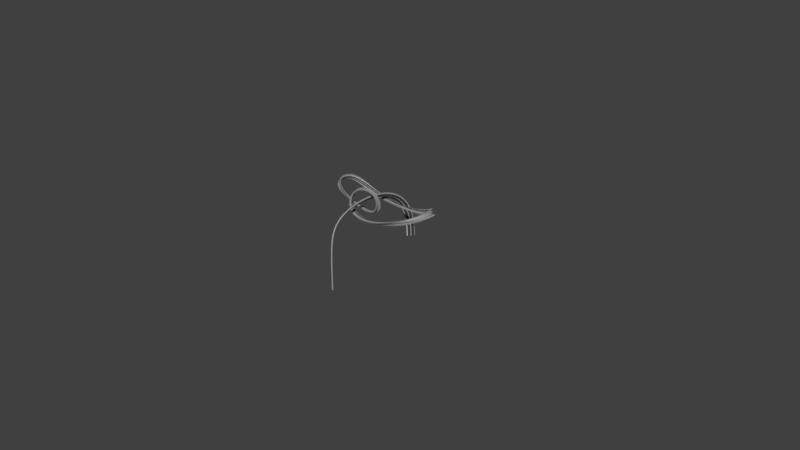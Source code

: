 # Source: Track.blend  (saved by Blender 2.79.0; exported with 4.5.12 LTS)
import bpy
from mathutils import Matrix  # noqa: F401  (used for matrix-valued properties, if any)

bpy.ops.wm.read_factory_settings(use_empty=True)
scene = bpy.context.scene
scene.name = 'Scene'

# ---- collections
col_collection_1 = bpy.data.collections.new('Collection 1'); scene.collection.children.link(col_collection_1)

# ---- materials (node trees are filled in below, after node groups)
mat_grid = bpy.data.materials.new('Grid')
mat_grid.alpha_threshold = 0.0
mat_grid.roughness = 0.5
mat_trackmaterial = bpy.data.materials.new('TrackMaterial')
mat_trackmaterial.alpha_threshold = 0.0
mat_trackmaterial.roughness = 0.5
mat_guardmaterial = bpy.data.materials.new('GuardMaterial')
mat_guardmaterial.alpha_threshold = 0.0
mat_guardmaterial.diffuse_color = (0.3108, 0.3108, 0.3108, 1.0)
mat_guardmaterial.roughness = 0.5
mat_guardmaterial.line_color = (0.0, 0.0, 0.0, 1.0)

# ---- node groups
ng_auto_smooth = bpy.data.node_groups.new('Auto Smooth', 'GeometryNodeTree')
_s = ng_auto_smooth.interface.new_socket(name='Geometry', in_out='OUTPUT', socket_type='NodeSocketGeometry')
_s = ng_auto_smooth.interface.new_socket(name='Geometry', in_out='INPUT', socket_type='NodeSocketGeometry')
_s = ng_auto_smooth.interface.new_socket(name='Angle', in_out='INPUT', socket_type='NodeSocketFloat')
_s.subtype = 'ANGLE'
_s.min_value = 0.0
_s.max_value = 3.142
ng_auto_smooth.is_modifier = True
_N = ng_auto_smooth.nodes; _L = ng_auto_smooth.links
n0 = _N.new('NodeGroupOutput'); n0.name = 'Group Output'; n0.location = (480, -100)
n1 = _N.new('NodeGroupInput'); n1.name = 'Group Input'; n1.location = (-420, -300)
n2 = _N.new('NodeGroupInput'); n2.name = 'Group Input.001'; n2.location = (-60, -100)
n3 = _N.new('GeometryNodeSetShadeSmooth'); n3.name = 'Set Shade Smooth'; n3.location = (120, -100)
n3.domain = 'EDGE'
n4 = _N.new('GeometryNodeSetShadeSmooth'); n4.name = 'Set Shade Smooth.001'; n4.location = (300, -100)
n5 = _N.new('GeometryNodeInputMeshEdgeAngle'); n5.name = 'Edge Angle'; n5.location = (-420, -220)
n6 = _N.new('GeometryNodeInputEdgeSmooth'); n6.name = 'Is Edge Smooth'; n6.location = (-60, -160)
n7 = _N.new('GeometryNodeInputShadeSmooth'); n7.name = 'Is Face Smooth'; n7.location = (-240, -340)
n8 = _N.new('FunctionNodeBooleanMath'); n8.name = 'Boolean Math'; n8.location = (-60, -220)
n9 = _N.new('FunctionNodeCompare'); n9.name = 'Compare'; n9.location = (-240, -180)
n9.operation = 'LESS_EQUAL'
_L.new(n5.outputs[0], n9.inputs[0])
_L.new(n4.outputs[0], n0.inputs[0])
_L.new(n1.outputs[1], n9.inputs[1])
_L.new(n9.outputs[0], n8.inputs[0])
_L.new(n7.outputs[0], n8.inputs[1])
_L.new(n2.outputs[0], n3.inputs[0])
_L.new(n6.outputs[0], n3.inputs[1])
_L.new(n3.outputs[0], n4.inputs[0])
_L.new(n8.outputs[0], n3.inputs[2])
n0.is_active_output = True

# ---- material node trees
mat_grid.use_nodes = True; mat_grid.node_tree.nodes.clear()
_N = mat_grid.node_tree.nodes; _L = mat_grid.node_tree.links
n0 = _N.new('ShaderNodeOutputMaterial'); n0.name = 'Material Output'; n0.location = (300, 300)
n1 = _N.new('ShaderNodeBsdfDiffuse'); n1.name = 'Diffuse BSDF'; n1.location = (10, 300)
_L.new(n1.outputs[0], n0.inputs[0])
n0.is_active_output = True
mat_trackmaterial.use_nodes = True; mat_trackmaterial.node_tree.nodes.clear()
_N = mat_trackmaterial.node_tree.nodes; _L = mat_trackmaterial.node_tree.links
n0 = _N.new('ShaderNodeOutputMaterial'); n0.name = 'Material Output'; n0.location = (300, 300)
n1 = _N.new('ShaderNodeBsdfDiffuse'); n1.name = 'Diffuse BSDF'; n1.location = (10, 300)
n1.inputs[0].default_value = (0.05222, 0.05222, 0.05222, 1.0)
_L.new(n1.outputs[0], n0.inputs[0])
n0.is_active_output = True

# ---- world
world_world = bpy.data.worlds.new('World'); scene.world = world_world
world_world.color = (0.05088, 0.05088, 0.05088)
world_world.use_sun_shadow = False
world_world.sun_shadow_jitter_overblur = 0.0
world_world.cycles.sampling_method = 'MANUAL'

# ---- meshes
me_cuguardbevel_003 = bpy.data.meshes.new('CUGuardBevel.003')
me_cuguardbevel_003.from_pydata([(2.448, -119.3, 30.69), (35.74, -119.3, 30.69), (2.448, -110.3, 34.9), (35.74, -110.3, 34.9), (2.448, -9.839, 57.08), (35.74, -9.839, 57.08), (2.448, -3.675, 57.08), (35.74, -3.675, 57.08), (2.448, 119.3, 30.69), (35.74, 119.3, 30.69), (2.448, 110.3, 34.9), (35.74, 110.3, 34.9), (2.448, 9.839, 57.08), (35.74, 9.839, 57.08), (2.448, 3.675, 57.08), (35.74, 3.675, 57.08), (2.448, -119.3, -53.55), (35.74, -119.3, -53.55), (2.448, -110.3, -57.76), (35.74, -110.3, -57.76), (2.448, 119.3, -53.55), (35.74, 119.3, -53.55), (2.448, 110.3, -57.76), (35.74, 110.3, -57.76), (2.448, -9.839, -84.01), (35.74, -9.839, -84.01), (2.448, -3.675, -84.01), (35.74, -3.675, -84.01), (2.448, 9.839, -84.01), (35.74, 9.839, -84.01), (2.448, 3.675, -84.01), (35.74, 3.675, -84.01)], [], [(0, 1, 3, 2), (4, 5, 7, 6), (8, 10, 11, 9), (12, 14, 15, 13), (16, 17, 19, 18), (20, 22, 23, 21), (24, 25, 27, 26), (28, 30, 31, 29)])
me_cuguardbevel_003.polygons.foreach_set('use_smooth', [True] * 8)
_uv = me_cuguardbevel_003.uv_layers.new(name='UVMap')
_uv.uv.foreach_set('vector', [0.01752, 0.9999, 0.01752, 0.0001395, 0.5, 0.0001394, 0.5, 0.9999, 0.01752, 0.9999, 0.01752, 0.0001395, 0.2588, 0.0001395, 0.2588, 0.9999, 0.9825, 0.9999, 0.5, 0.9999, 0.5, 0.0001394, 0.9825, 0.0001395, 0.9825, 0.9999, 0.7412, 0.9999, 0.7412, 0.0001395, 0.9825, 0.0001395, 0.01752, 0.9999, 0.01752, 0.0001395, 0.5, 0.0001394, 0.5, 0.9999, 0.9825, 0.9999, 0.5, 0.9999, 0.5, 0.0001394, 0.9825, 0.0001395, 0.01752, 0.9999, 0.01752, 0.0001395, 0.2588, 0.0001395, 0.2588, 0.9999, 0.9825, 0.9999, 0.7412, 0.9999, 0.7412, 0.0001395, 0.9825, 0.0001395])
me_cuguardbevel_003.materials.append(mat_grid)
me_cuguardbevel_003.use_remesh_preserve_volume = False
me_cuguardbevel_003.use_remesh_preserve_attributes = False
me_cuguardbevel_003.use_mirror_vertex_groups = False
me_cuguardbevel_003.auto_texspace = False
me_cuguardbevel_003.update()
me_cuguardbevel_004 = bpy.data.meshes.new('CUGuardBevel.004')
me_cuguardbevel_004.from_pydata([(-0.004011, -17.34, 1.632), (38.19, -17.34, 1.632), (-0.004011, -15.57, 1.632), (38.19, -15.57, 1.632), (-0.004011, -1.411, 1.632), (38.19, -1.411, 1.632), (-0.004011, -0.5271, 1.632), (38.19, -0.5271, 1.632), (6.361, -17.34, 1.632), (12.73, -17.34, 1.632), (19.09, -17.34, 1.632), (25.46, -17.34, 1.632), (31.82, -17.34, 1.632), (31.82, -15.57, 1.632), (25.46, -15.57, 1.632), (19.09, -15.57, 1.632), (12.73, -15.57, 1.632), (6.361, -15.57, 1.632), (6.361, -1.411, 1.632), (12.73, -1.411, 1.632), (19.09, -1.411, 1.632), (25.46, -1.411, 1.632), (31.82, -1.411, 1.632), (31.82, -0.5271, 1.632), (25.46, -0.5271, 1.632), (19.09, -0.5271, 1.632), (12.73, -0.5271, 1.632), (6.361, -0.5271, 1.632)], [], [(12, 1, 3, 13), (22, 5, 7, 23), (0, 8, 17, 2), (8, 9, 16, 17), (9, 10, 15, 16), (10, 11, 14, 15), (11, 12, 13, 14), (4, 18, 27, 6), (18, 19, 26, 27), (19, 20, 25, 26), (20, 21, 24, 25), (21, 22, 23, 24)])
me_cuguardbevel_004.polygons.foreach_set('use_smooth', [True] * 12)
_uv = me_cuguardbevel_004.uv_layers.new(name='UVMap')
_uv.uv.foreach_set('vector', [0.01752, 0.1668, 0.01752, 0.0001395, 0.5, 0.0001394, 0.5, 0.1668, 0.01752, 0.1668, 0.01752, 0.0001395, 0.2588, 0.0001395, 0.2588, 0.1668, 0.01752, 0.9999, 0.01752, 0.8333, 0.5, 0.8333, 0.5, 0.9999, 0.01752, 0.8333, 0.01752, 0.6667, 0.5, 0.6667, 0.5, 0.8333, 0.01752, 0.6667, 0.01752, 0.5, 0.5, 0.5, 0.5, 0.6667, 0.01752, 0.5, 0.01752, 0.3334, 0.5, 0.3334, 0.5, 0.5, 0.01752, 0.3334, 0.01752, 0.1668, 0.5, 0.1668, 0.5, 0.3334, 0.01752, 0.9999, 0.01752, 0.8333, 0.2588, 0.8333, 0.2588, 0.9999, 0.01752, 0.8333, 0.01752, 0.6667, 0.2588, 0.6667, 0.2588, 0.8333, 0.01752, 0.6667, 0.01752, 0.5, 0.2588, 0.5, 0.2588, 0.6667, 0.01752, 0.5, 0.01752, 0.3334, 0.2588, 0.3334, 0.2588, 0.5, 0.01752, 0.3334, 0.01752, 0.1668, 0.2588, 0.1668, 0.2588, 0.3334])
me_cuguardbevel_004.materials.append(mat_grid)
me_cuguardbevel_004.use_remesh_preserve_volume = False
me_cuguardbevel_004.use_remesh_preserve_attributes = False
me_cuguardbevel_004.use_mirror_vertex_groups = False
me_cuguardbevel_004.auto_texspace = False
me_cuguardbevel_004.update()
me_cuguardbevel_001 = bpy.data.meshes.new('CUGuardBevel.001')
me_cuguardbevel_001.from_pydata([(2.448, -136.2, -2.242), (2.448, -129.0, 10.6), (2.448, -134.8, -27.92), (2.448, -138.0, -14.97), (35.74, -126.7, -40.65), (35.74, -110.7, -53.49), (2.448, -56.4, -75.12), (2.448, -87.3, -65.98), (2.448, -110.7, -53.49), (2.448, -126.7, -40.65), (35.74, -87.3, -65.98), (35.74, -56.4, -75.12), (35.74, -138.0, -14.97), (35.74, -134.8, -27.92), (35.74, -129.0, 10.6), (35.74, -136.2, -2.242), (2.448, -116.6, 23.11), (2.448, -97.08, 34.71), (35.74, -97.08, 34.71), (35.74, -116.6, 23.11), (2.448, -70.99, 44.99), (2.448, -43.17, 51.79), (35.74, -43.17, 51.79), (35.74, -70.99, 44.99), (2.448, 129.0, 10.6), (2.448, 136.2, -2.242), (2.448, 138.0, -14.97), (2.448, 134.8, -27.92), (35.74, 110.7, -53.49), (35.74, 126.7, -40.65), (2.448, 87.3, -65.98), (2.448, 56.4, -75.12), (2.448, 126.7, -40.65), (2.448, 110.7, -53.49), (35.74, 56.4, -75.12), (35.74, 87.3, -65.98), (35.74, 134.8, -27.92), (35.74, 138.0, -14.97), (35.74, 136.2, -2.242), (35.74, 129.0, 10.6), (2.448, 97.08, 34.71), (2.448, 116.6, 23.11), (35.74, 116.6, 23.11), (35.74, 97.08, 34.71), (2.448, -14.56, 54.88), (2.448, 14.56, 54.88), (35.74, 14.56, 54.88), (35.74, -14.56, 54.88), (2.448, 19.02, -80.59), (2.448, -19.02, -80.59), (35.74, -19.02, -80.59), (35.74, 19.02, -80.59), (2.448, 43.17, 51.79), (2.448, 70.99, 44.99), (35.74, 70.99, 44.99), (35.74, 43.17, 51.79)], [], [(16, 1, 14, 19), (7, 10, 5, 8), (2, 9, 4, 13), (6, 49, 50, 11), (25, 38, 37, 26), (17, 18, 23, 20), (21, 22, 47, 44), (41, 42, 39, 24), (30, 33, 28, 35), (27, 36, 29, 32), (31, 34, 51, 48), (40, 53, 54, 43), (52, 45, 46, 55), (10, 7, 6, 11), (2, 13, 12, 3), (14, 1, 0, 15), (8, 5, 4, 9), (16, 19, 18, 17), (46, 45, 44, 47), (48, 51, 50, 49), (22, 21, 20, 23), (34, 31, 30, 35), (26, 37, 36, 27), (38, 25, 24, 39), (32, 29, 28, 33), (40, 43, 42, 41), (54, 53, 52, 55), (0, 3, 12, 15)])
me_cuguardbevel_001.polygons.foreach_set('use_smooth', [True] * 28)
me_cuguardbevel_001.polygons.foreach_set('material_index', [1, 0, 1, 0, 1, 0, 0, 1, 0, 1, 0, 0, 0, 0, 1, 1, 0, 1, 0, 0, 0, 0, 1, 1, 1, 0, 0, 1])
_uv = me_cuguardbevel_001.uv_layers.new(name='UVMap')
_uv.uv.foreach_set('vector', [0.01315, 0.9768, 0.004559, 0.9313, 0.7522, 0.6792, 0.2653, 0.2291, 0.0001894, 0.2384, 1.0, 0.2384, 1.0, 0.5346, 0.0001893, 0.5346, 0.0001892, 0.772, 0.0001893, 0.7146, 1.0, 0.7146, 1.0, 0.772, 0.0001895, 0.06558, 0.0001895, 0.02217, 1.0, 0.02217, 1.0, 0.06558, 0.9998, 0.8812, -1.168e-05, 0.8812, -1.168e-05, 0.8282, 0.9998, 0.8282, 0.07835, 0.9999, 0.07835, 0.0001395, 0.1979, 0.0001395, 0.1979, 0.9999, 0.3196, 0.9999, 0.3196, 0.0001394, 0.4392, 0.0001394, 0.4392, 0.9999, 0.9869, 0.9768, 0.7347, 0.2291, 0.2478, 0.6792, 0.9954, 0.9313, 0.9998, 0.2384, 0.9998, 0.5346, -1.234e-05, 0.5346, -1.222e-05, 0.2384, 0.9998, 0.772, -1.186e-05, 0.772, -1.222e-05, 0.7146, 0.9998, 0.7146, 0.9998, 0.06558, -1.222e-05, 0.06558, -1.234e-05, 0.02217, 0.9998, 0.02217, 0.9216, 0.9999, 0.8021, 0.9999, 0.8021, 0.0001395, 0.9216, 0.0001395, 0.6804, 0.9999, 0.5608, 0.9999, 0.5608, 0.0001394, 0.6804, 0.0001394, 1.0, 0.2384, 0.0001894, 0.2384, 0.0001895, 0.06558, 1.0, 0.06558, 0.0001892, 0.772, 1.0, 0.772, 1.0, 0.8282, 0.0001892, 0.8282, 0.7522, 0.6792, 0.004559, 0.9313, 0.0001891, 0.8812, 1.0, 0.8812, 0.0001893, 0.5346, 1.0, 0.5346, 1.0, 0.7146, 0.0001893, 0.7146, 0.01315, 0.9768, 0.2653, 0.2291, 0.07835, 0.0001395, 0.07835, 0.9999, 0.5608, 0.0001394, 0.5608, 0.9999, 0.4392, 0.9999, 0.4392, 0.0001394, 0.9998, 0.02217, -1.234e-05, 0.02217, -1.24e-05, 8.457e-05, 0.9998, 8.465e-05, 0.3196, 0.0001394, 0.3196, 0.9999, 0.1979, 0.9999, 0.1979, 0.0001395, -1.222e-05, 0.06558, 0.9998, 0.06558, 0.9998, 0.2384, -1.222e-05, 0.2384, 0.9998, 0.8282, -1.168e-05, 0.8282, -1.186e-05, 0.772, 0.9998, 0.772, -1.168e-05, 0.8812, 0.9998, 0.8812, 0.9954, 0.9313, 0.2478, 0.6792, 0.9998, 0.7146, -1.222e-05, 0.7146, -1.234e-05, 0.5346, 0.9998, 0.5346, 0.9216, 0.9999, 0.9216, 0.0001395, 0.7347, 0.2291, 0.9869, 0.9768, 0.8021, 0.0001395, 0.8021, 0.9999, 0.6804, 0.9999, 0.6804, 0.0001394, 0.0001891, 0.8812, 0.0001892, 0.8282, 1.0, 0.8282, 1.0, 0.8812])
me_cuguardbevel_001.materials.append(mat_trackmaterial)
me_cuguardbevel_001.materials.append(mat_guardmaterial)
me_cuguardbevel_001.use_remesh_preserve_volume = False
me_cuguardbevel_001.use_remesh_preserve_attributes = False
me_cuguardbevel_001.use_mirror_vertex_groups = False
me_cuguardbevel_001.auto_texspace = False
me_cuguardbevel_001.update()
me_cuguardbevel = bpy.data.meshes.new('CUGuardBevel')
me_cuguardbevel.from_pydata([(-0.004011, -22.7, -5.326), (-0.004011, -4.675, -32.0), (38.19, -4.675, -32.0), (38.19, -22.7, -5.326), (21.16, -29.33, -57.39), (17.03, -29.33, -57.39), (17.03, -32.86, -57.39), (21.16, -32.86, -57.39), (5.413, -17.97, -7.276), (32.77, -17.97, -7.276), (-0.004011, 1.907e-06, 1.38), (38.19, 3.815e-06, 1.38), (-0.004011, 1.907e-06, -32.0), (38.19, 0.0, -32.0), (31.82, -4.675, -32.0), (25.46, -4.675, -32.0), (19.09, -4.675, -32.0), (12.73, -4.675, -32.0), (6.361, -4.675, -32.0), (6.361, -22.7, -5.326), (12.73, -22.7, -5.326), (19.09, -22.7, -5.326), (25.46, -22.7, -5.326), (31.82, -22.7, -5.326), (31.82, 3.497e-06, 1.38), (25.46, 3.179e-06, 1.38), (19.09, 2.861e-06, 1.38), (12.73, 2.543e-06, 1.38), (6.361, 2.225e-06, 1.38), (6.361, 1.589e-06, -32.0), (12.73, 1.272e-06, -32.0), (19.09, 9.537e-07, -32.0), (25.46, 6.358e-07, -32.0), (31.82, 3.179e-07, -32.0), (-0.004011, -21.88, -3.17), (-0.004011, -18.81, 0.7323), (-0.004011, -21.0, -1.475), (-0.004011, -19.83, -0.01437), (38.19, -18.81, 0.7323), (38.19, -21.88, -3.17), (38.19, -19.83, -0.01437), (38.19, -21.0, -1.475), (31.82, -18.81, 0.7323), (31.82, -21.88, -3.17), (31.82, -19.83, -0.01437), (31.82, -21.0, -1.475), (25.46, -18.81, 0.7323), (25.46, -21.88, -3.17), (25.46, -19.83, -0.01437), (25.46, -21.0, -1.475), (19.09, -18.81, 0.7323), (19.09, -21.88, -3.17), (19.09, -19.83, -0.01437), (19.09, -21.0, -1.475), (12.73, -18.81, 0.7323), (12.73, -21.88, -3.17), (12.73, -19.83, -0.01437), (12.73, -21.0, -1.475), (6.361, -21.88, -3.17), (6.361, -18.81, 0.7323), (6.361, -21.0, -1.475), (6.361, -19.83, -0.01437), (-0.004011, -17.95, 1.125), (-0.004011, -16.68, 1.38), (-0.004011, -17.33, 1.306), (38.19, -16.68, 1.38), (38.19, -17.95, 1.125), (38.19, -17.33, 1.306), (6.361, -17.95, 1.125), (6.361, -16.68, 1.38), (6.361, -17.33, 1.306), (12.73, -17.95, 1.125), (12.73, -16.68, 1.38), (12.73, -17.33, 1.306), (19.09, -17.95, 1.125), (19.09, -16.68, 1.38), (19.09, -17.33, 1.306), (25.46, -17.95, 1.125), (25.46, -16.68, 1.38), (25.46, -17.33, 1.306), (31.82, -16.68, 1.38), (31.82, -17.95, 1.125), (31.82, -17.33, 1.306)], [], [(0, 8, 5, 6), (0, 1, 18, 19), (19, 18, 17, 20), (9, 3, 7, 4), (51, 21, 22, 47), (6, 5, 4, 7), (8, 9, 4, 5), (14, 33, 13, 2), (1, 12, 29, 18), (18, 29, 30, 17), (17, 30, 31, 16), (16, 31, 32, 15), (15, 32, 33, 14), (80, 65, 11, 24), (63, 69, 28, 10), (69, 72, 27, 28), (72, 75, 26, 27), (75, 78, 25, 26), (47, 22, 23, 43), (58, 19, 20, 55), (55, 20, 21, 51), (20, 17, 16, 21), (21, 16, 15, 22), (22, 15, 14, 23), (43, 23, 3, 39), (78, 80, 24, 25), (14, 2, 3, 23), (3, 0, 6, 7), (59, 35, 37, 61), (61, 37, 36, 60), (60, 36, 34, 58), (38, 42, 44, 40), (40, 44, 45, 41), (41, 45, 43, 39), (42, 46, 48, 44), (44, 48, 49, 45), (45, 49, 47, 43), (46, 50, 52, 48), (48, 52, 53, 49), (49, 53, 51, 47), (50, 54, 56, 52), (52, 56, 57, 53), (53, 57, 55, 51), (54, 59, 61, 56), (56, 61, 60, 57), (57, 60, 58, 55), (34, 0, 19, 58), (42, 81, 77, 46), (46, 77, 74, 50), (50, 74, 71, 54), (54, 71, 68, 59), (59, 68, 62, 35), (38, 66, 81, 42), (81, 66, 67, 82), (82, 67, 65, 80), (62, 68, 70, 64), (64, 70, 69, 63), (68, 71, 73, 70), (70, 73, 72, 69), (71, 74, 76, 73), (73, 76, 75, 72), (74, 77, 79, 76), (76, 79, 78, 75), (77, 81, 82, 79), (79, 82, 80, 78)])
me_cuguardbevel.polygons.foreach_set('use_smooth', [0, 1, 1, 0, 1, 0, 0, 1, 1, 1, 1, 1, 1, 1, 1, 1, 1, 1, 1, 1, 1, 1, 1, 1, 1, 1, 1, 0, 1, 1, 1, 1, 1, 1, 1, 1, 1, 1, 1, 1, 1, 1, 1, 1, 1, 1, 1, 1, 1, 1, 1, 1, 1, 1, 1, 1, 1, 1, 1, 1, 1, 1, 1, 1, 1])
me_cuguardbevel.polygons.foreach_set('material_index', [1, 1, 1, 1, 1, 1, 1, 1, 1, 1, 1, 1, 1, 0, 0, 0, 0, 0, 1, 1, 1, 1, 1, 1, 1, 0, 1, 1, 1, 1, 1, 1, 1, 1, 1, 1, 1, 1, 1, 1, 1, 1, 1, 1, 1, 1, 1, 1, 1, 1, 1, 1, 1, 1, 0, 1, 0, 1, 0, 1, 0, 1, 0, 1, 0])
_k = set([(1, 18), (2, 14), (14, 15), (15, 16), (16, 17), (17, 18)])
me_cuguardbevel.attributes.new('sharp_edge', 'BOOLEAN', 'EDGE').data.foreach_set('value', [ (min(e.vertices), max(e.vertices)) in _k for e in me_cuguardbevel.edges])
_uv = me_cuguardbevel.uv_layers.new(name='UVMap')
_uv.uv.foreach_set('vector', [0.9841, 0.9997, 0.01719, 0.9997, 0.01719, 0.9997, 0.9841, 0.9997, 0.0001892, 0.8013, 0.0001895, 0.08766, 0.1668, 0.08766, 0.1668, 0.8013, 0.1668, 0.8013, 0.1668, 0.08766, 0.3335, 0.08766, 0.3335, 0.8013, 0.0172, 0.001014, 0.9841, 0.001014, 0.9841, 0.001014, 0.0172, 0.001014, 0.5001, 0.8445, 0.5001, 0.8013, 0.6667, 0.8013, 0.6667, 0.8445, 0.9841, 0.9997, 0.01719, 0.9997, 0.0172, 0.001014, 0.9841, 0.001014, 0.01719, 0.9997, 0.0172, 0.001014, 0.0172, 0.001014, 0.01719, 0.9997, 0.8334, 0.08766, 0.8334, 8.459e-05, 1.0, 8.457e-05, 1.0, 0.08766, 0.0001895, 0.08766, 0.0001895, 8.465e-05, 0.1668, 8.464e-05, 0.1668, 0.08766, 0.1668, 0.08766, 0.1668, 8.464e-05, 0.3335, 8.462e-05, 0.3335, 0.08766, 0.3335, 0.08766, 0.3335, 8.462e-05, 0.5001, 8.461e-05, 0.5001, 0.08766, 0.5001, 0.08766, 0.5001, 8.461e-05, 0.6667, 8.46e-05, 0.6667, 0.08766, 0.6667, 0.08766, 0.6667, 8.46e-05, 0.8334, 8.459e-05, 0.8334, 0.08766, 0.1279, 0.1668, 0.1279, 0.0001395, 0.5, 0.0001394, 0.5, 0.1668, 0.1279, 0.9999, 0.1279, 0.8333, 0.5, 0.8333, 0.5, 0.9999, 0.1279, 0.8333, 0.1279, 0.6667, 0.5, 0.6667, 0.5, 0.8333, 0.1279, 0.6667, 0.1279, 0.5, 0.5, 0.5, 0.5, 0.6667, 0.1279, 0.5, 0.1279, 0.3334, 0.5, 0.3334, 0.5, 0.5, 0.6667, 0.8445, 0.6667, 0.8013, 0.8334, 0.8013, 0.8334, 0.8445, 0.1668, 0.8445, 0.1668, 0.8013, 0.3335, 0.8013, 0.3335, 0.8445, 0.3335, 0.8445, 0.3335, 0.8013, 0.5001, 0.8013, 0.5001, 0.8445, 0.3335, 0.8013, 0.3335, 0.08766, 0.5001, 0.08766, 0.5001, 0.8013, 0.5001, 0.8013, 0.5001, 0.08766, 0.6667, 0.08766, 0.6667, 0.8013, 0.6667, 0.8013, 0.6667, 0.08766, 0.8334, 0.08766, 0.8334, 0.8013, 0.8334, 0.8445, 0.8334, 0.8013, 1.0, 0.8013, 1.0, 0.8445, 0.1279, 0.3334, 0.1279, 0.1668, 0.5, 0.1668, 0.5, 0.3334, 0.8334, 0.08766, 1.0, 0.08766, 1.0, 0.8013, 0.8334, 0.8013, 0.9841, 0.001014, 0.9841, 0.9997, 0.9841, 0.9997, 0.9841, 0.001014, 0.07796, 0.8636, 0.0105, 0.9628, 0.00383, 0.9274, 0.1355, 0.8924, 0.1355, 0.8924, 0.00383, 0.9274, 0.0001891, 0.8801, 0.1668, 0.8801, 0.1668, 0.8801, 0.0001891, 0.8801, 0.0001892, 0.8445, 0.1668, 0.8445, 0.4153, 0.3677, 0.3478, 0.4669, 0.662, 0.7524, 0.7936, 0.7174, 0.7936, 0.7174, 0.662, 0.7524, 0.8334, 0.8801, 1.0, 0.8801, 1.0, 0.8801, 0.8334, 0.8801, 0.8334, 0.8445, 1.0, 0.8445, 0.3478, 0.4669, 0.2803, 0.5661, 0.5303, 0.7874, 0.662, 0.7524, 0.662, 0.7524, 0.5303, 0.7874, 0.6667, 0.8801, 0.8334, 0.8801, 0.8334, 0.8801, 0.6667, 0.8801, 0.6667, 0.8445, 0.8334, 0.8445, 0.2803, 0.5661, 0.2129, 0.6653, 0.3987, 0.8224, 0.5303, 0.7874, 0.5303, 0.7874, 0.3987, 0.8224, 0.5001, 0.8801, 0.6667, 0.8801, 0.6667, 0.8801, 0.5001, 0.8801, 0.5001, 0.8445, 0.6667, 0.8445, 0.2129, 0.6653, 0.1454, 0.7644, 0.2671, 0.8574, 0.3987, 0.8224, 0.3987, 0.8224, 0.2671, 0.8574, 0.3335, 0.8801, 0.5001, 0.8801, 0.5001, 0.8801, 0.3335, 0.8801, 0.3335, 0.8445, 0.5001, 0.8445, 0.1454, 0.7644, 0.07796, 0.8636, 0.1355, 0.8924, 0.2671, 0.8574, 0.2671, 0.8574, 0.1355, 0.8924, 0.1668, 0.8801, 0.3335, 0.8801, 0.3335, 0.8801, 0.1668, 0.8801, 0.1668, 0.8445, 0.3335, 0.8445, 0.0001892, 0.8445, 0.0001892, 0.8013, 0.1668, 0.8013, 0.1668, 0.8445, 0.3478, 0.4669, 0.1686, 0.3041, 0.1377, 0.4398, 0.2803, 0.5661, 0.2803, 0.5661, 0.1377, 0.4398, 0.1069, 0.5756, 0.2129, 0.6653, 0.2129, 0.6653, 0.1069, 0.5756, 0.07602, 0.7114, 0.1454, 0.7644, 0.1454, 0.7644, 0.07602, 0.7114, 0.04517, 0.8472, 0.07796, 0.8636, 0.07796, 0.8636, 0.04517, 0.8472, 0.01431, 0.9829, 0.0105, 0.9628, 0.4153, 0.3677, 0.1994, 0.1683, 0.1686, 0.3041, 0.3478, 0.4669, 0.1686, 0.3041, 0.1994, 0.1683, 0.01752, 0.0001395, 0.01752, 0.1668, 0.01752, 0.1668, 0.01752, 0.0001395, 0.1279, 0.0001395, 0.1279, 0.1668, 0.01431, 0.9829, 0.04517, 0.8472, 0.01752, 0.8333, 0.01752, 0.9999, 0.01752, 0.9999, 0.01752, 0.8333, 0.1279, 0.8333, 0.1279, 0.9999, 0.04517, 0.8472, 0.07602, 0.7114, 0.01752, 0.6667, 0.01752, 0.8333, 0.01752, 0.8333, 0.01752, 0.6667, 0.1279, 0.6667, 0.1279, 0.8333, 0.07602, 0.7114, 0.1069, 0.5756, 0.01752, 0.5, 0.01752, 0.6667, 0.01752, 0.6667, 0.01752, 0.5, 0.1279, 0.5, 0.1279, 0.6667, 0.1069, 0.5756, 0.1377, 0.4398, 0.01752, 0.3334, 0.01752, 0.5, 0.01752, 0.5, 0.01752, 0.3334, 0.1279, 0.3334, 0.1279, 0.5, 0.1377, 0.4398, 0.1686, 0.3041, 0.01752, 0.1668, 0.01752, 0.3334, 0.01752, 0.3334, 0.01752, 0.1668, 0.1279, 0.1668, 0.1279, 0.3334])
me_cuguardbevel.materials.append(mat_trackmaterial)
me_cuguardbevel.materials.append(mat_guardmaterial)
me_cuguardbevel.use_remesh_preserve_volume = False
me_cuguardbevel.use_remesh_preserve_attributes = False
me_cuguardbevel.use_mirror_vertex_groups = False
me_cuguardbevel.auto_texspace = False
me_cuguardbevel.update()

# ---- curves / text
cu_nurbspath_001 = bpy.data.curves.new('NurbsPath.001', 'CURVE')
cu_nurbspath_001.dimensions = '3D'
_sp = cu_nurbspath_001.splines.new('NURBS'); _sp.points.add(5)
_sp.points.foreach_set('co', [0.008215, -0.2345, -0.3094, 1.0, 0.008215, -0.2345, -0.08406, 1.0, -0.01836, -0.2228, 0.07554, 1.0, -0.01796, 0.2228, 0.1057, 1.0, -0.003023, 0.4069, -0.06884, 1.0, -0.003023, 0.4069, -0.2591, 1.0])
_sp.points.foreach_set('radius', [0.54, 0.54, 0.54, 0.54, 1.0, 1.0])
_sp.points.foreach_set('tilt', [2.547, 2.547, 2.547, 2.268, 2.268, 2.268])
_sp.order_v = 0
_sp.use_endpoint_u = True
cu_nurbspath_001.use_path = True
cu_nurbspath_001.use_path_clamp = True
cu_nurbspath_001.bevel_resolution = 0
cu_nurbspath_001.fill_mode = 'HALF'
cu_beziercurve_006 = bpy.data.curves.new('BezierCurve.006', 'CURVE')
cu_beziercurve_006.dimensions = '3D'
_sp = cu_beziercurve_006.splines.new('NURBS'); _sp.points.add(11)
_sp.points.foreach_set('co', [1025.0, 614.2, 0.0, 1.0, 1932.0, 508.4, 414.2, 1.0, 1932.0, -596.9, 490.1, 1.0, 512.5, -706.3, -50.19, 1.0, -518.4, -670.6, 15.0, 1.0, -479.1, -561.4, 834.9, 1.0, 266.6, -364.1, 834.9, 1.0, 294.6, -258.4, 15.0, 1.0, -566.4, -230.4, 70.33, 1.0, -1605.0, -217.2, 539.0, 1.0, -1605.0, 656.4, 539.0, 1.0, -566.4, 669.5, 70.33, 1.0])
_sp.points.foreach_set('tilt', [-0.1299, 2.705, 1.478, 0.3349, 0.0, 0.4769, -0.1376, 1.109, 0.9965, 2.352, 2.352, 0.2227])
_sp.order_v = 1
_sp.resolution_u = 32
_sp.use_cyclic_u = True
cu_beziercurve_006.materials.append(mat_trackmaterial)
cu_beziercurve_006.use_path = True
cu_beziercurve_006.use_path_clamp = True
cu_beziercurve_006.bevel_resolution = 0
cu_beziercurve_006.resolution_u = 32
cu_beziercurve_006.fill_mode = 'HALF'

# ---- objects
ob_nurbspath_001 = bpy.data.objects.new('NurbsPath.001', cu_nurbspath_001)
ob_track_001 = bpy.data.objects.new('Track.001', me_cuguardbevel_003)
ob_track1 = bpy.data.objects.new('Track1', cu_beziercurve_006)
ob_track_003 = bpy.data.objects.new('Track.003', me_cuguardbevel_004)
ob_track_002 = bpy.data.objects.new('Track.002', me_cuguardbevel_001)
ob_track = bpy.data.objects.new('Track', me_cuguardbevel)

# ---- transforms, parenting, visibility, modifiers, constraints
ob_nurbspath_001.location = (0.0, -755.7, 22.35)
ob_nurbspath_001.scale = (5754.0, 5754.0, 5754.0)
ob_nurbspath_001.lineart.crease_threshold = 0.0
ob_track_001.location = (0.0, -755.7, 22.35)
ob_track_001.lineart.crease_threshold = 0.0
_m = ob_track_001.modifiers.new('Array', 'ARRAY')
_m.fit_type = 'FIT_CURVE'
_m.count = 62
_m.curve = ob_nurbspath_001
_m.constant_offset_displace = (0.0, 0.0, 0.0)
_m = ob_track_001.modifiers.new('Curve', 'CURVE')
_m.object = ob_nurbspath_001
_m = ob_track_001.modifiers.new('EdgeSplit', 'EDGE_SPLIT')
ob_track1.location = (0.0, 0.0, 0.0)
ob_track1.lineart.crease_threshold = 0.0
ob_track_003.location = (0.0, 0.0, 0.0)
ob_track_003.scale = (1.0, 3.123, 1.0)
ob_track_003.lineart.crease_threshold = 0.0
_m = ob_track_003.modifiers.new('Mirror', 'MIRROR')
_m.use_axis = (False, True, False)
_m.use_mirror_u = True
_m = ob_track_003.modifiers.new('Array', 'ARRAY')
_m.fit_type = 'FIT_CURVE'
_m.count = 62
_m.curve = ob_track1
_m.constant_offset_displace = (0.0, 0.0, 0.0)
_m = ob_track_003.modifiers.new('Curve', 'CURVE')
_m.object = ob_track1
_m = ob_track_003.modifiers.new('EdgeSplit', 'EDGE_SPLIT')
ob_track_002.location = (0.0, -755.7, 22.35)
ob_track_002.lineart.crease_threshold = 0.0
_m = ob_track_002.modifiers.new('Array', 'ARRAY')
_m.fit_type = 'FIT_CURVE'
_m.count = 62
_m.curve = ob_nurbspath_001
_m.constant_offset_displace = (0.0, 0.0, 0.0)
_m = ob_track_002.modifiers.new('Curve', 'CURVE')
_m.object = ob_nurbspath_001
_m = ob_track_002.modifiers.new('EdgeSplit', 'EDGE_SPLIT')
ob_track.location = (0.0, 0.0, 0.0)
ob_track.scale = (1.0, 3.123, 1.0)
ob_track.lineart.crease_threshold = 0.0
_m = ob_track.modifiers.new('Mirror', 'MIRROR')
_m.use_axis = (False, True, False)
_m.use_mirror_u = True
_m = ob_track.modifiers.new('Array', 'ARRAY')
_m.fit_type = 'FIT_CURVE'
_m.count = 62
_m.curve = ob_track1
_m.constant_offset_displace = (0.0, 0.0, 0.0)
_m = ob_track.modifiers.new('Curve', 'CURVE')
_m.object = ob_track1
_m = ob_track.modifiers.new('Auto Smooth', 'NODES')
_m.node_group = ng_auto_smooth
_gi = [s.identifier for s in ng_auto_smooth.interface.items_tree if s.item_type == 'SOCKET' and s.in_out == 'INPUT']
_m[_gi[1]] = 0.5236  # Angle

# ---- collection membership
col_collection_1.objects.link(ob_nurbspath_001)
col_collection_1.objects.link(ob_track_001)
col_collection_1.objects.link(ob_track1)
col_collection_1.objects.link(ob_track_003)
col_collection_1.objects.link(ob_track_002)
col_collection_1.objects.link(ob_track)

# ---- scene / render settings (as saved in the file)
scene.frame_start = 1; scene.frame_end = 250; scene.frame_set(75)
scene.render.engine = 'CYCLES'
scene.render.resolution_percentage = 50
scene.render.dither_intensity = 0.0
scene.cycles.use_denoising = False
scene.cycles.samples = 128
scene.cycles.sampling_pattern = 'TABULATED_SOBOL'
scene.cycles.use_adaptive_sampling = False
scene.cycles.use_light_tree = False
scene.cycles.blur_glossy = 0.0
scene.cycles.sample_clamp_indirect = 0.0
scene.view_settings.view_transform = 'Standard'
bpy.context.view_layer.update()

# ---- added for rendering (the .blend has no active camera and no usable light): camera, sun
cam_auto = bpy.data.cameras.new('AutoCamera')
cam_auto.lens = 50.0
cam_auto.sensor_width = 36.0
cam_auto.clip_end = 344023.0
ob_auto_camera = bpy.data.objects.new('AutoCamera', cam_auto)
scene.collection.objects.link(ob_auto_camera)
ob_auto_camera.location = (19585.1, -22459.4, 14760.8)
ob_auto_camera.rotation_euler = (1.09748, -7.21219e-08, 0.694738)
scene.camera = ob_auto_camera
light_auto_sun = bpy.data.lights.new('AutoSun', 'SUN')
light_auto_sun.energy = 3.0
light_auto_sun.angle = 0.0523599
ob_auto_sun = bpy.data.objects.new('AutoSun', light_auto_sun)
scene.collection.objects.link(ob_auto_sun)
ob_auto_sun.rotation_euler = (0.872665, 0.174533, 0.523599)
bpy.context.view_layer.update()
